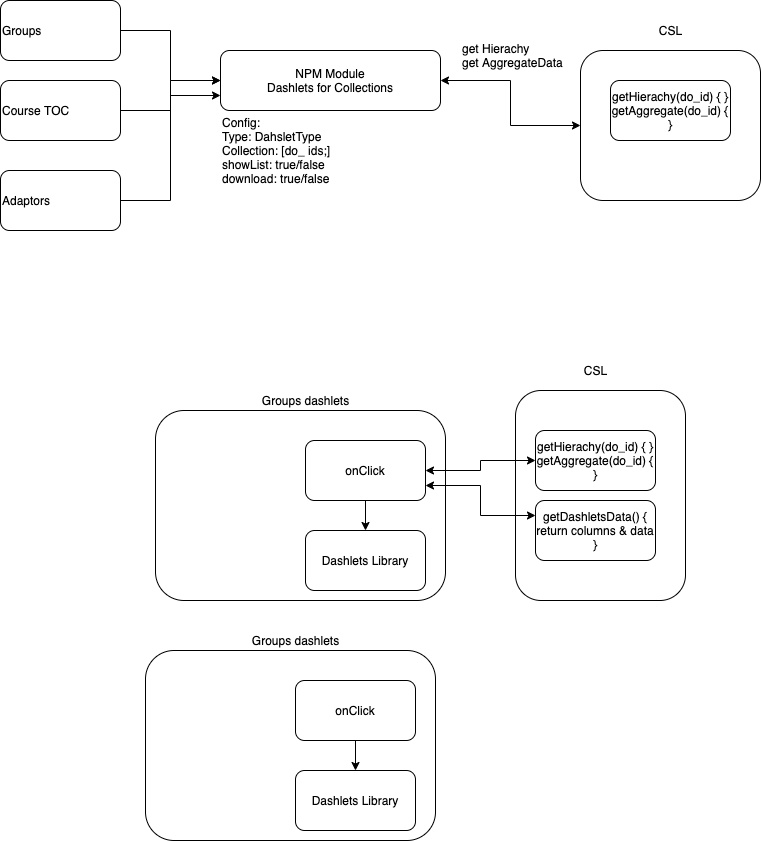

The diagram above was exported from draw.io. Its source (the exported page's mxGraphModel, read from the mxfile embedded in the PNG):
<mxGraphModel dx="945" dy="533" grid="1" gridSize="10" guides="1" tooltips="1" connect="1" arrows="1" fold="1" page="1" pageScale="1" pageWidth="850" pageHeight="1100" math="0" shadow="0">
  <root>
    <mxCell id="0" />
    <mxCell id="1" parent="0" />
    <mxCell id="3mpl5s9TNb6xk4cj1_J3-23" value="" style="rounded=1;whiteSpace=wrap;html=1;align=left;" parent="1" vertex="1">
      <mxGeometry x="525" y="440" width="170" height="210" as="geometry" />
    </mxCell>
    <mxCell id="3mpl5s9TNb6xk4cj1_J3-4" style="edgeStyle=orthogonalEdgeStyle;rounded=0;orthogonalLoop=1;jettySize=auto;html=1;entryX=0;entryY=0.5;entryDx=0;entryDy=0;startArrow=classic;startFill=1;" parent="1" source="3mpl5s9TNb6xk4cj1_J3-1" target="3mpl5s9TNb6xk4cj1_J3-3" edge="1">
      <mxGeometry relative="1" as="geometry" />
    </mxCell>
    <mxCell id="3mpl5s9TNb6xk4cj1_J3-1" value="NPM Module&lt;br&gt;Dashlets for Collections" style="rounded=1;whiteSpace=wrap;html=1;" parent="1" vertex="1">
      <mxGeometry x="230" y="100" width="220" height="60" as="geometry" />
    </mxCell>
    <mxCell id="3mpl5s9TNb6xk4cj1_J3-2" value="Config:&lt;br&gt;Type: DahsletType&lt;br&gt;Collection: [do_ ids;]&lt;br&gt;showList: true/false&lt;br&gt;download: true/false" style="text;html=1;strokeColor=none;fillColor=none;align=left;verticalAlign=middle;whiteSpace=wrap;rounded=0;" parent="1" vertex="1">
      <mxGeometry x="230" y="190" width="190" height="20" as="geometry" />
    </mxCell>
    <mxCell id="3mpl5s9TNb6xk4cj1_J3-3" value="CSL" style="rounded=1;whiteSpace=wrap;html=1;align=center;" parent="1" vertex="1">
      <mxGeometry x="590" y="100" width="180" height="150" as="geometry" />
    </mxCell>
    <mxCell id="3mpl5s9TNb6xk4cj1_J3-5" value="get Hierachy&lt;br&gt;get AggregateData" style="text;html=1;align=left;verticalAlign=middle;resizable=0;points=[];autosize=1;strokeColor=none;" parent="1" vertex="1">
      <mxGeometry x="470" y="90" width="120" height="30" as="geometry" />
    </mxCell>
    <mxCell id="3mpl5s9TNb6xk4cj1_J3-10" value="getDashletsData() {&lt;br&gt;return columns &amp;amp; data&lt;br&gt;}&lt;br&gt;" style="rounded=1;whiteSpace=wrap;html=1;align=center;" parent="1" vertex="1">
      <mxGeometry x="545" y="550" width="120" height="60" as="geometry" />
    </mxCell>
    <mxCell id="3mpl5s9TNb6xk4cj1_J3-13" value="" style="rounded=1;whiteSpace=wrap;html=1;" parent="1" vertex="1">
      <mxGeometry x="165" y="460" width="290" height="190" as="geometry" />
    </mxCell>
    <mxCell id="3mpl5s9TNb6xk4cj1_J3-17" style="edgeStyle=orthogonalEdgeStyle;rounded=0;orthogonalLoop=1;jettySize=auto;html=1;entryX=0;entryY=0.5;entryDx=0;entryDy=0;startArrow=classic;startFill=1;" parent="1" source="3mpl5s9TNb6xk4cj1_J3-15" target="3mpl5s9TNb6xk4cj1_J3-16" edge="1">
      <mxGeometry relative="1" as="geometry" />
    </mxCell>
    <mxCell id="3mpl5s9TNb6xk4cj1_J3-21" style="edgeStyle=orthogonalEdgeStyle;rounded=0;orthogonalLoop=1;jettySize=auto;html=1;exitX=1;exitY=0.75;exitDx=0;exitDy=0;entryX=0;entryY=0.25;entryDx=0;entryDy=0;startArrow=classic;startFill=1;" parent="1" source="3mpl5s9TNb6xk4cj1_J3-15" target="3mpl5s9TNb6xk4cj1_J3-10" edge="1">
      <mxGeometry relative="1" as="geometry" />
    </mxCell>
    <mxCell id="3mpl5s9TNb6xk4cj1_J3-22" style="edgeStyle=orthogonalEdgeStyle;rounded=0;orthogonalLoop=1;jettySize=auto;html=1;exitX=0.5;exitY=1;exitDx=0;exitDy=0;entryX=0.5;entryY=0;entryDx=0;entryDy=0;startArrow=none;startFill=0;" parent="1" source="3mpl5s9TNb6xk4cj1_J3-15" target="3mpl5s9TNb6xk4cj1_J3-19" edge="1">
      <mxGeometry relative="1" as="geometry" />
    </mxCell>
    <mxCell id="3mpl5s9TNb6xk4cj1_J3-15" value="onClick" style="rounded=1;whiteSpace=wrap;html=1;" parent="1" vertex="1">
      <mxGeometry x="315" y="490" width="120" height="60" as="geometry" />
    </mxCell>
    <mxCell id="3mpl5s9TNb6xk4cj1_J3-16" value="getHierachy(do_id) { }&lt;br&gt;getAggregate(do_id) { }" style="rounded=1;whiteSpace=wrap;html=1;align=center;" parent="1" vertex="1">
      <mxGeometry x="545" y="480" width="120" height="60" as="geometry" />
    </mxCell>
    <mxCell id="3mpl5s9TNb6xk4cj1_J3-19" value="Dashlets Library" style="rounded=1;whiteSpace=wrap;html=1;" parent="1" vertex="1">
      <mxGeometry x="315" y="580" width="120" height="60" as="geometry" />
    </mxCell>
    <mxCell id="3mpl5s9TNb6xk4cj1_J3-20" value="&lt;span&gt;Groups dashlets&lt;/span&gt;" style="text;html=1;align=center;verticalAlign=middle;resizable=0;points=[];autosize=1;strokeColor=none;" parent="1" vertex="1">
      <mxGeometry x="265" y="440" width="100" height="20" as="geometry" />
    </mxCell>
    <mxCell id="3mpl5s9TNb6xk4cj1_J3-24" value="CSL" style="text;html=1;align=center;verticalAlign=middle;resizable=0;points=[];autosize=1;strokeColor=none;" parent="1" vertex="1">
      <mxGeometry x="585" y="410" width="40" height="20" as="geometry" />
    </mxCell>
    <mxCell id="3mpl5s9TNb6xk4cj1_J3-26" value="getHierachy(do_id) { }&lt;br&gt;getAggregate(do_id) { }" style="rounded=1;whiteSpace=wrap;html=1;align=center;" parent="1" vertex="1">
      <mxGeometry x="620" y="130" width="120" height="60" as="geometry" />
    </mxCell>
    <mxCell id="3mpl5s9TNb6xk4cj1_J3-27" value="CSL" style="text;html=1;align=center;verticalAlign=middle;resizable=0;points=[];autosize=1;strokeColor=none;" parent="1" vertex="1">
      <mxGeometry x="660" y="70" width="40" height="20" as="geometry" />
    </mxCell>
    <mxCell id="3mpl5s9TNb6xk4cj1_J3-29" style="edgeStyle=orthogonalEdgeStyle;rounded=0;orthogonalLoop=1;jettySize=auto;html=1;entryX=0;entryY=0.5;entryDx=0;entryDy=0;startArrow=none;startFill=0;" parent="1" source="3mpl5s9TNb6xk4cj1_J3-28" target="3mpl5s9TNb6xk4cj1_J3-1" edge="1">
      <mxGeometry relative="1" as="geometry" />
    </mxCell>
    <mxCell id="3mpl5s9TNb6xk4cj1_J3-28" value="Groups" style="rounded=1;whiteSpace=wrap;html=1;align=left;" parent="1" vertex="1">
      <mxGeometry x="10" y="50" width="120" height="60" as="geometry" />
    </mxCell>
    <mxCell id="3mpl5s9TNb6xk4cj1_J3-32" style="edgeStyle=orthogonalEdgeStyle;rounded=0;orthogonalLoop=1;jettySize=auto;html=1;entryX=0;entryY=0.75;entryDx=0;entryDy=0;startArrow=none;startFill=0;" parent="1" source="3mpl5s9TNb6xk4cj1_J3-30" target="3mpl5s9TNb6xk4cj1_J3-1" edge="1">
      <mxGeometry relative="1" as="geometry" />
    </mxCell>
    <mxCell id="3mpl5s9TNb6xk4cj1_J3-30" value="Course TOC" style="rounded=1;whiteSpace=wrap;html=1;align=left;" parent="1" vertex="1">
      <mxGeometry x="10" y="130" width="120" height="60" as="geometry" />
    </mxCell>
    <mxCell id="3mpl5s9TNb6xk4cj1_J3-33" style="edgeStyle=orthogonalEdgeStyle;rounded=0;orthogonalLoop=1;jettySize=auto;html=1;entryX=0;entryY=0.5;entryDx=0;entryDy=0;startArrow=none;startFill=0;" parent="1" source="3mpl5s9TNb6xk4cj1_J3-31" target="3mpl5s9TNb6xk4cj1_J3-1" edge="1">
      <mxGeometry relative="1" as="geometry" />
    </mxCell>
    <mxCell id="3mpl5s9TNb6xk4cj1_J3-31" value="Adaptors" style="rounded=1;whiteSpace=wrap;html=1;align=left;" parent="1" vertex="1">
      <mxGeometry x="10" y="220" width="120" height="60" as="geometry" />
    </mxCell>
    <mxCell id="3mpl5s9TNb6xk4cj1_J3-34" value="" style="rounded=1;whiteSpace=wrap;html=1;" parent="1" vertex="1">
      <mxGeometry x="155" y="700" width="290" height="190" as="geometry" />
    </mxCell>
    <mxCell id="3mpl5s9TNb6xk4cj1_J3-35" style="edgeStyle=orthogonalEdgeStyle;rounded=0;orthogonalLoop=1;jettySize=auto;html=1;exitX=0.5;exitY=1;exitDx=0;exitDy=0;entryX=0.5;entryY=0;entryDx=0;entryDy=0;startArrow=none;startFill=0;" parent="1" source="3mpl5s9TNb6xk4cj1_J3-36" target="3mpl5s9TNb6xk4cj1_J3-37" edge="1">
      <mxGeometry relative="1" as="geometry" />
    </mxCell>
    <mxCell id="3mpl5s9TNb6xk4cj1_J3-36" value="onClick" style="rounded=1;whiteSpace=wrap;html=1;" parent="1" vertex="1">
      <mxGeometry x="305" y="730" width="120" height="60" as="geometry" />
    </mxCell>
    <mxCell id="3mpl5s9TNb6xk4cj1_J3-37" value="Dashlets Library" style="rounded=1;whiteSpace=wrap;html=1;" parent="1" vertex="1">
      <mxGeometry x="305" y="820" width="120" height="60" as="geometry" />
    </mxCell>
    <mxCell id="3mpl5s9TNb6xk4cj1_J3-38" value="&lt;span&gt;Groups dashlets&lt;/span&gt;" style="text;html=1;align=center;verticalAlign=middle;resizable=0;points=[];autosize=1;strokeColor=none;" parent="1" vertex="1">
      <mxGeometry x="255" y="680" width="100" height="20" as="geometry" />
    </mxCell>
  </root>
</mxGraphModel>